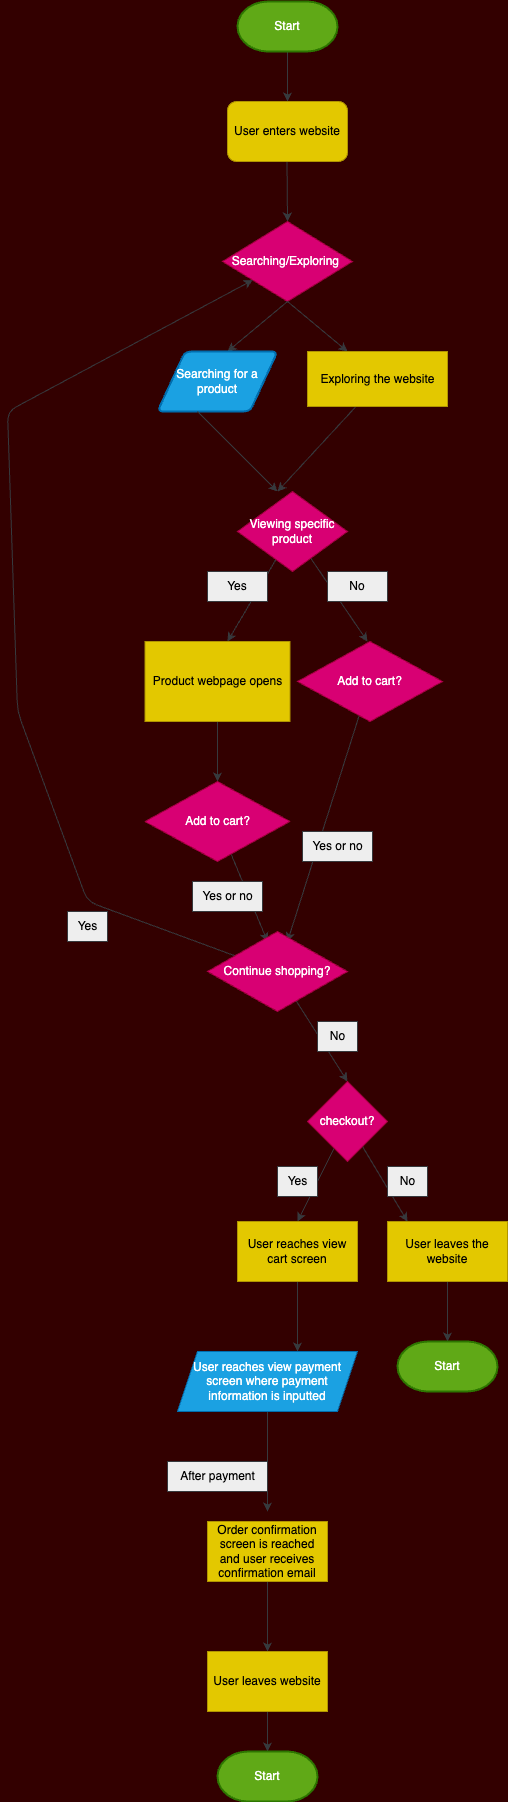

The diagram above was exported from draw.io. Its source (the exported page's mxGraphModel, read from the mxfile embedded in the PNG):
<mxGraphModel dx="766" dy="1502" grid="1" gridSize="10" guides="1" tooltips="1" connect="1" arrows="1" fold="1" page="1" pageScale="1" pageWidth="850" pageHeight="1100" background="#330000" math="0" shadow="0">
  <root>
    <mxCell id="0" />
    <mxCell id="1" parent="0" />
    <mxCell id="3" value="" style="endArrow=classic;html=1;fillColor=#eeeeee;strokeColor=#36393d;" edge="1" parent="1">
      <mxGeometry width="50" height="50" relative="1" as="geometry">
        <mxPoint x="309.5" y="130" as="sourcePoint" />
        <mxPoint x="310" y="190" as="targetPoint" />
      </mxGeometry>
    </mxCell>
    <mxCell id="22" style="edgeStyle=none;html=1;entryX=0.5;entryY=0;entryDx=0;entryDy=0;fillColor=#eeeeee;strokeColor=#36393d;" edge="1" parent="1" source="4" target="21">
      <mxGeometry relative="1" as="geometry" />
    </mxCell>
    <mxCell id="4" value="Start" style="strokeWidth=2;html=1;shape=mxgraph.flowchart.terminator;whiteSpace=wrap;fillColor=#60a917;fontColor=#ffffff;strokeColor=#2D7600;" vertex="1" parent="1">
      <mxGeometry x="260" y="-30" width="100" height="50" as="geometry" />
    </mxCell>
    <mxCell id="6" value="Searching/Exploring&amp;nbsp;" style="rhombus;whiteSpace=wrap;html=1;fillColor=#d80073;fontColor=#ffffff;strokeColor=#A50040;" vertex="1" parent="1">
      <mxGeometry x="245" y="190" width="130" height="80" as="geometry" />
    </mxCell>
    <mxCell id="7" value="" style="endArrow=classic;html=1;fillColor=#eeeeee;strokeColor=#36393d;" edge="1" parent="1">
      <mxGeometry width="50" height="50" relative="1" as="geometry">
        <mxPoint x="310" y="270" as="sourcePoint" />
        <mxPoint x="370" y="320" as="targetPoint" />
      </mxGeometry>
    </mxCell>
    <mxCell id="8" value="" style="endArrow=classic;html=1;fillColor=#eeeeee;strokeColor=#36393d;" edge="1" parent="1">
      <mxGeometry width="50" height="50" relative="1" as="geometry">
        <mxPoint x="310" y="270" as="sourcePoint" />
        <mxPoint x="250" y="320" as="targetPoint" />
      </mxGeometry>
    </mxCell>
    <mxCell id="10" value="Searching for a product" style="shape=parallelogram;html=1;strokeWidth=2;perimeter=parallelogramPerimeter;whiteSpace=wrap;rounded=1;arcSize=12;size=0.23;fillColor=#1ba1e2;fontColor=#ffffff;strokeColor=#006EAF;" vertex="1" parent="1">
      <mxGeometry x="180" y="320" width="120" height="60" as="geometry" />
    </mxCell>
    <mxCell id="11" value="Exploring the website" style="html=1;dashed=0;whitespace=wrap;fillColor=#e3c800;fontColor=#000000;strokeColor=#B09500;" vertex="1" parent="1">
      <mxGeometry x="330" y="320" width="140" height="55" as="geometry" />
    </mxCell>
    <mxCell id="12" value="" style="endArrow=classic;html=1;fillColor=#eeeeee;strokeColor=#36393d;" edge="1" parent="1">
      <mxGeometry width="50" height="50" relative="1" as="geometry">
        <mxPoint x="220" y="380" as="sourcePoint" />
        <mxPoint x="300" y="460" as="targetPoint" />
      </mxGeometry>
    </mxCell>
    <mxCell id="13" value="" style="endArrow=classic;html=1;exitX=0.343;exitY=1.009;exitDx=0;exitDy=0;exitPerimeter=0;fillColor=#eeeeee;strokeColor=#36393d;" edge="1" parent="1" source="11">
      <mxGeometry width="50" height="50" relative="1" as="geometry">
        <mxPoint x="390" y="425" as="sourcePoint" />
        <mxPoint x="300" y="460" as="targetPoint" />
      </mxGeometry>
    </mxCell>
    <mxCell id="15" style="edgeStyle=none;html=1;fillColor=#eeeeee;strokeColor=#36393d;" edge="1" parent="1" source="14">
      <mxGeometry relative="1" as="geometry">
        <mxPoint x="250" y="610" as="targetPoint" />
      </mxGeometry>
    </mxCell>
    <mxCell id="16" style="edgeStyle=none;html=1;fillColor=#eeeeee;strokeColor=#36393d;" edge="1" parent="1" source="14">
      <mxGeometry relative="1" as="geometry">
        <mxPoint x="390" y="610" as="targetPoint" />
      </mxGeometry>
    </mxCell>
    <mxCell id="14" value="Viewing specific product" style="rhombus;whiteSpace=wrap;html=1;fillColor=#d80073;fontColor=#ffffff;strokeColor=#A50040;" vertex="1" parent="1">
      <mxGeometry x="260" y="460" width="110" height="80" as="geometry" />
    </mxCell>
    <mxCell id="19" value="Yes" style="text;strokeColor=#36393d;align=center;fillColor=#eeeeee;html=1;verticalAlign=middle;whiteSpace=wrap;rounded=0;" vertex="1" parent="1">
      <mxGeometry x="230" y="540" width="60" height="30" as="geometry" />
    </mxCell>
    <mxCell id="20" value="No" style="text;align=center;html=1;verticalAlign=middle;whiteSpace=wrap;rounded=0;fillColor=#eeeeee;strokeColor=#36393d;" vertex="1" parent="1">
      <mxGeometry x="350" y="540" width="60" height="30" as="geometry" />
    </mxCell>
    <mxCell id="21" value="User enters website" style="rounded=1;whiteSpace=wrap;html=1;fillColor=#e3c800;fontColor=#000000;strokeColor=#B09500;" vertex="1" parent="1">
      <mxGeometry x="250" y="70" width="120" height="60" as="geometry" />
    </mxCell>
    <mxCell id="28" style="edgeStyle=none;html=1;fillColor=#eeeeee;strokeColor=#36393d;" edge="1" parent="1" source="23">
      <mxGeometry relative="1" as="geometry">
        <mxPoint x="310" y="910" as="targetPoint" />
      </mxGeometry>
    </mxCell>
    <mxCell id="23" value="Add to cart?" style="rhombus;whiteSpace=wrap;html=1;fillColor=#d80073;fontColor=#ffffff;strokeColor=#A50040;" vertex="1" parent="1">
      <mxGeometry x="320" y="610" width="145" height="80" as="geometry" />
    </mxCell>
    <mxCell id="26" style="edgeStyle=none;html=1;entryX=0.5;entryY=0;entryDx=0;entryDy=0;" edge="1" parent="1" source="24" target="25">
      <mxGeometry relative="1" as="geometry" />
    </mxCell>
    <mxCell id="60" value="" style="edgeStyle=none;html=1;fillColor=#eeeeee;strokeColor=#36393d;" edge="1" parent="1" source="24" target="25">
      <mxGeometry relative="1" as="geometry" />
    </mxCell>
    <mxCell id="24" value="Product webpage opens" style="rectangle;whiteSpace=wrap;html=1;fillColor=#e3c800;fontColor=#000000;strokeColor=#B09500;" vertex="1" parent="1">
      <mxGeometry x="167.5" y="610" width="145" height="80" as="geometry" />
    </mxCell>
    <mxCell id="27" style="edgeStyle=none;html=1;fillColor=#eeeeee;strokeColor=#36393d;" edge="1" parent="1" source="25">
      <mxGeometry relative="1" as="geometry">
        <mxPoint x="290" y="910" as="targetPoint" />
      </mxGeometry>
    </mxCell>
    <mxCell id="25" value="Add to cart?" style="rhombus;whiteSpace=wrap;html=1;fillColor=#d80073;fontColor=#ffffff;strokeColor=#A50040;" vertex="1" parent="1">
      <mxGeometry x="167.5" y="750" width="145" height="80" as="geometry" />
    </mxCell>
    <mxCell id="32" value="Yes or no" style="text;html=1;align=center;verticalAlign=middle;resizable=0;points=[];autosize=1;strokeColor=#36393d;fillColor=#eeeeee;" vertex="1" parent="1">
      <mxGeometry x="325" y="800" width="70" height="30" as="geometry" />
    </mxCell>
    <mxCell id="33" value="Yes or no" style="text;html=1;align=center;verticalAlign=middle;resizable=0;points=[];autosize=1;strokeColor=#36393d;fillColor=#eeeeee;" vertex="1" parent="1">
      <mxGeometry x="215" y="850" width="70" height="30" as="geometry" />
    </mxCell>
    <mxCell id="35" style="edgeStyle=none;html=1;fillColor=#f9f7ed;strokeColor=#36393d;" edge="1" parent="1" source="34" target="6">
      <mxGeometry relative="1" as="geometry">
        <mxPoint x="160" y="250" as="targetPoint" />
        <Array as="points">
          <mxPoint x="110" y="870" />
          <mxPoint x="40" y="680" />
          <mxPoint x="30" y="380" />
        </Array>
      </mxGeometry>
    </mxCell>
    <mxCell id="37" style="edgeStyle=none;html=1;fillColor=#eeeeee;strokeColor=#36393d;" edge="1" parent="1" source="34">
      <mxGeometry relative="1" as="geometry">
        <mxPoint x="370" y="1050" as="targetPoint" />
      </mxGeometry>
    </mxCell>
    <mxCell id="34" value="Continue shopping?" style="rhombus;whiteSpace=wrap;html=1;fillColor=#d80073;fontColor=#ffffff;strokeColor=#A50040;" vertex="1" parent="1">
      <mxGeometry x="230" y="900" width="140" height="80" as="geometry" />
    </mxCell>
    <mxCell id="36" value="Yes" style="text;html=1;align=center;verticalAlign=middle;resizable=0;points=[];autosize=1;strokeColor=#36393d;fillColor=#eeeeee;" vertex="1" parent="1">
      <mxGeometry x="90" y="880" width="40" height="30" as="geometry" />
    </mxCell>
    <mxCell id="38" value="No" style="text;html=1;align=center;verticalAlign=middle;resizable=0;points=[];autosize=1;strokeColor=#36393d;fillColor=#eeeeee;" vertex="1" parent="1">
      <mxGeometry x="340" y="990" width="40" height="30" as="geometry" />
    </mxCell>
    <mxCell id="41" style="edgeStyle=none;html=1;fillColor=#eeeeee;strokeColor=#36393d;" edge="1" parent="1" source="40">
      <mxGeometry relative="1" as="geometry">
        <mxPoint x="320" y="1190" as="targetPoint" />
      </mxGeometry>
    </mxCell>
    <mxCell id="42" style="edgeStyle=none;html=1;fillColor=#eeeeee;strokeColor=#36393d;" edge="1" parent="1" source="40">
      <mxGeometry relative="1" as="geometry">
        <mxPoint x="430" y="1190" as="targetPoint" />
      </mxGeometry>
    </mxCell>
    <mxCell id="40" value="checkout?" style="rhombus;whiteSpace=wrap;html=1;fillColor=#d80073;fontColor=#ffffff;strokeColor=#A50040;" vertex="1" parent="1">
      <mxGeometry x="330" y="1050" width="80" height="80" as="geometry" />
    </mxCell>
    <mxCell id="43" value="Yes" style="text;html=1;align=center;verticalAlign=middle;resizable=0;points=[];autosize=1;strokeColor=#36393d;fillColor=#eeeeee;" vertex="1" parent="1">
      <mxGeometry x="300" y="1135" width="40" height="30" as="geometry" />
    </mxCell>
    <mxCell id="44" value="No" style="text;html=1;align=center;verticalAlign=middle;resizable=0;points=[];autosize=1;strokeColor=#36393d;fillColor=#eeeeee;" vertex="1" parent="1">
      <mxGeometry x="410" y="1135" width="40" height="30" as="geometry" />
    </mxCell>
    <mxCell id="50" style="edgeStyle=none;html=1;fillColor=#eeeeee;strokeColor=#36393d;" edge="1" parent="1" source="45">
      <mxGeometry relative="1" as="geometry">
        <mxPoint x="320" y="1320" as="targetPoint" />
      </mxGeometry>
    </mxCell>
    <mxCell id="45" value="User reaches view cart screen" style="whiteSpace=wrap;html=1;fillColor=#e3c800;fontColor=#000000;strokeColor=#B09500;" vertex="1" parent="1">
      <mxGeometry x="260" y="1190" width="120" height="60" as="geometry" />
    </mxCell>
    <mxCell id="47" style="edgeStyle=none;html=1;fillColor=#eeeeee;strokeColor=#36393d;" edge="1" parent="1" source="46">
      <mxGeometry relative="1" as="geometry">
        <mxPoint x="470" y="1310" as="targetPoint" />
      </mxGeometry>
    </mxCell>
    <mxCell id="46" value="User leaves the website" style="whiteSpace=wrap;html=1;fillColor=#e3c800;fontColor=#000000;strokeColor=#B09500;" vertex="1" parent="1">
      <mxGeometry x="410" y="1190" width="120" height="60" as="geometry" />
    </mxCell>
    <mxCell id="48" value="Start" style="strokeWidth=2;html=1;shape=mxgraph.flowchart.terminator;whiteSpace=wrap;fillColor=#60a917;fontColor=#ffffff;strokeColor=#2D7600;" vertex="1" parent="1">
      <mxGeometry x="420" y="1310" width="100" height="50" as="geometry" />
    </mxCell>
    <mxCell id="53" style="edgeStyle=none;html=1;fillColor=#eeeeee;strokeColor=#36393d;" edge="1" parent="1" source="52">
      <mxGeometry relative="1" as="geometry">
        <mxPoint x="290" y="1480" as="targetPoint" />
      </mxGeometry>
    </mxCell>
    <mxCell id="52" value="User reaches view payment screen where payment information is inputted" style="shape=parallelogram;perimeter=parallelogramPerimeter;whiteSpace=wrap;html=1;fixedSize=1;fillColor=#1ba1e2;fontColor=#ffffff;strokeColor=#006EAF;" vertex="1" parent="1">
      <mxGeometry x="200" y="1320" width="180" height="60" as="geometry" />
    </mxCell>
    <mxCell id="54" value="After payment" style="text;html=1;align=center;verticalAlign=middle;resizable=0;points=[];autosize=1;strokeColor=#36393d;fillColor=#eeeeee;" vertex="1" parent="1">
      <mxGeometry x="190" y="1430" width="100" height="30" as="geometry" />
    </mxCell>
    <mxCell id="56" style="edgeStyle=none;html=1;fillColor=#eeeeee;strokeColor=#36393d;" edge="1" parent="1" source="55">
      <mxGeometry relative="1" as="geometry">
        <mxPoint x="290" y="1620" as="targetPoint" />
      </mxGeometry>
    </mxCell>
    <mxCell id="55" value="Order confirmation screen is reached and user receives confirmation email" style="whiteSpace=wrap;html=1;fillColor=#e3c800;fontColor=#000000;strokeColor=#B09500;" vertex="1" parent="1">
      <mxGeometry x="230" y="1490" width="120" height="60" as="geometry" />
    </mxCell>
    <mxCell id="58" style="edgeStyle=none;html=1;fillColor=#eeeeee;strokeColor=#36393d;" edge="1" parent="1" source="57">
      <mxGeometry relative="1" as="geometry">
        <mxPoint x="290" y="1720" as="targetPoint" />
      </mxGeometry>
    </mxCell>
    <mxCell id="57" value="User leaves website" style="whiteSpace=wrap;html=1;fillColor=#e3c800;fontColor=#000000;strokeColor=#B09500;" vertex="1" parent="1">
      <mxGeometry x="230" y="1620" width="120" height="60" as="geometry" />
    </mxCell>
    <mxCell id="59" value="Start" style="strokeWidth=2;html=1;shape=mxgraph.flowchart.terminator;whiteSpace=wrap;fillColor=#60a917;fontColor=#ffffff;strokeColor=#2D7600;" vertex="1" parent="1">
      <mxGeometry x="240" y="1720" width="100" height="50" as="geometry" />
    </mxCell>
  </root>
</mxGraphModel>